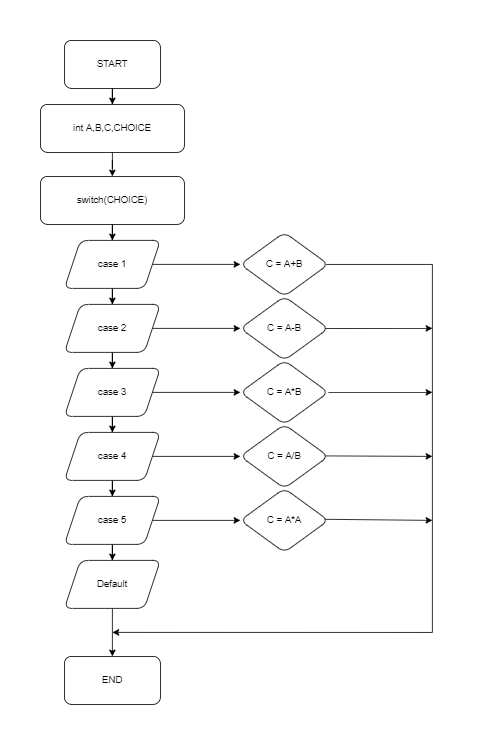

The diagram above was exported from draw.io. Its source (the exported page's mxGraphModel, read from the mxfile embedded in the PNG):
<mxGraphModel dx="1384" dy="719" grid="1" gridSize="10" guides="1" tooltips="1" connect="1" arrows="1" fold="1" page="1" pageScale="1" pageWidth="850" pageHeight="1100" math="0" shadow="0">
  <root>
    <mxCell id="0" />
    <mxCell id="1" parent="0" />
    <mxCell id="HnDlBoCLLFFHBu-Yff8q-8" value="" style="edgeStyle=orthogonalEdgeStyle;rounded=0;orthogonalLoop=1;jettySize=auto;html=1;" edge="1" parent="1" source="HnDlBoCLLFFHBu-Yff8q-6" target="HnDlBoCLLFFHBu-Yff8q-7">
      <mxGeometry relative="1" as="geometry" />
    </mxCell>
    <mxCell id="HnDlBoCLLFFHBu-Yff8q-6" value="START" style="rounded=1;whiteSpace=wrap;html=1;fillColor=#FFFFFF;" vertex="1" parent="1">
      <mxGeometry x="160" y="30" width="120" height="60" as="geometry" />
    </mxCell>
    <mxCell id="HnDlBoCLLFFHBu-Yff8q-10" value="" style="edgeStyle=orthogonalEdgeStyle;rounded=0;orthogonalLoop=1;jettySize=auto;html=1;" edge="1" parent="1" source="HnDlBoCLLFFHBu-Yff8q-7" target="HnDlBoCLLFFHBu-Yff8q-9">
      <mxGeometry relative="1" as="geometry" />
    </mxCell>
    <mxCell id="HnDlBoCLLFFHBu-Yff8q-7" value="int A,B,C,CHOICE" style="rounded=1;whiteSpace=wrap;html=1;" vertex="1" parent="1">
      <mxGeometry x="130" y="110" width="180" height="60" as="geometry" />
    </mxCell>
    <mxCell id="HnDlBoCLLFFHBu-Yff8q-12" value="" style="edgeStyle=orthogonalEdgeStyle;rounded=0;orthogonalLoop=1;jettySize=auto;html=1;" edge="1" parent="1" source="HnDlBoCLLFFHBu-Yff8q-9" target="HnDlBoCLLFFHBu-Yff8q-11">
      <mxGeometry relative="1" as="geometry" />
    </mxCell>
    <mxCell id="HnDlBoCLLFFHBu-Yff8q-9" value="switch(CHOICE)" style="whiteSpace=wrap;html=1;rounded=1;" vertex="1" parent="1">
      <mxGeometry x="130" y="200" width="180" height="60" as="geometry" />
    </mxCell>
    <mxCell id="HnDlBoCLLFFHBu-Yff8q-14" value="" style="edgeStyle=orthogonalEdgeStyle;rounded=0;orthogonalLoop=1;jettySize=auto;html=1;" edge="1" parent="1" source="HnDlBoCLLFFHBu-Yff8q-11" target="HnDlBoCLLFFHBu-Yff8q-13">
      <mxGeometry relative="1" as="geometry" />
    </mxCell>
    <mxCell id="HnDlBoCLLFFHBu-Yff8q-22" value="" style="edgeStyle=orthogonalEdgeStyle;rounded=0;orthogonalLoop=1;jettySize=auto;html=1;" edge="1" parent="1" source="HnDlBoCLLFFHBu-Yff8q-11" target="HnDlBoCLLFFHBu-Yff8q-21">
      <mxGeometry relative="1" as="geometry" />
    </mxCell>
    <mxCell id="HnDlBoCLLFFHBu-Yff8q-11" value="case 1" style="shape=parallelogram;perimeter=parallelogramPerimeter;whiteSpace=wrap;html=1;fixedSize=1;rounded=1;" vertex="1" parent="1">
      <mxGeometry x="160" y="280" width="120" height="60" as="geometry" />
    </mxCell>
    <mxCell id="HnDlBoCLLFFHBu-Yff8q-16" value="" style="edgeStyle=orthogonalEdgeStyle;rounded=0;orthogonalLoop=1;jettySize=auto;html=1;" edge="1" parent="1" source="HnDlBoCLLFFHBu-Yff8q-13" target="HnDlBoCLLFFHBu-Yff8q-15">
      <mxGeometry relative="1" as="geometry" />
    </mxCell>
    <mxCell id="HnDlBoCLLFFHBu-Yff8q-24" value="" style="edgeStyle=orthogonalEdgeStyle;rounded=0;orthogonalLoop=1;jettySize=auto;html=1;" edge="1" parent="1" source="HnDlBoCLLFFHBu-Yff8q-13" target="HnDlBoCLLFFHBu-Yff8q-23">
      <mxGeometry relative="1" as="geometry" />
    </mxCell>
    <mxCell id="HnDlBoCLLFFHBu-Yff8q-13" value="case 2" style="shape=parallelogram;perimeter=parallelogramPerimeter;whiteSpace=wrap;html=1;fixedSize=1;rounded=1;" vertex="1" parent="1">
      <mxGeometry x="160" y="360" width="120" height="60" as="geometry" />
    </mxCell>
    <mxCell id="HnDlBoCLLFFHBu-Yff8q-18" value="" style="edgeStyle=orthogonalEdgeStyle;rounded=0;orthogonalLoop=1;jettySize=auto;html=1;" edge="1" parent="1" source="HnDlBoCLLFFHBu-Yff8q-15" target="HnDlBoCLLFFHBu-Yff8q-17">
      <mxGeometry relative="1" as="geometry" />
    </mxCell>
    <mxCell id="HnDlBoCLLFFHBu-Yff8q-26" value="" style="edgeStyle=orthogonalEdgeStyle;rounded=0;orthogonalLoop=1;jettySize=auto;html=1;" edge="1" parent="1" source="HnDlBoCLLFFHBu-Yff8q-15" target="HnDlBoCLLFFHBu-Yff8q-25">
      <mxGeometry relative="1" as="geometry" />
    </mxCell>
    <mxCell id="HnDlBoCLLFFHBu-Yff8q-15" value="case 3" style="shape=parallelogram;perimeter=parallelogramPerimeter;whiteSpace=wrap;html=1;fixedSize=1;rounded=1;" vertex="1" parent="1">
      <mxGeometry x="160" y="440" width="120" height="60" as="geometry" />
    </mxCell>
    <mxCell id="HnDlBoCLLFFHBu-Yff8q-20" value="" style="edgeStyle=orthogonalEdgeStyle;rounded=0;orthogonalLoop=1;jettySize=auto;html=1;entryX=0.5;entryY=0;entryDx=0;entryDy=0;" edge="1" parent="1" source="HnDlBoCLLFFHBu-Yff8q-17" target="HnDlBoCLLFFHBu-Yff8q-19">
      <mxGeometry relative="1" as="geometry">
        <mxPoint x="220" y="960" as="targetPoint" />
      </mxGeometry>
    </mxCell>
    <mxCell id="HnDlBoCLLFFHBu-Yff8q-28" value="" style="edgeStyle=orthogonalEdgeStyle;rounded=0;orthogonalLoop=1;jettySize=auto;html=1;" edge="1" parent="1" source="HnDlBoCLLFFHBu-Yff8q-17" target="HnDlBoCLLFFHBu-Yff8q-27">
      <mxGeometry relative="1" as="geometry" />
    </mxCell>
    <mxCell id="HnDlBoCLLFFHBu-Yff8q-17" value="case 4" style="shape=parallelogram;perimeter=parallelogramPerimeter;whiteSpace=wrap;html=1;fixedSize=1;rounded=1;" vertex="1" parent="1">
      <mxGeometry x="160" y="520" width="120" height="60" as="geometry" />
    </mxCell>
    <mxCell id="HnDlBoCLLFFHBu-Yff8q-30" value="" style="edgeStyle=orthogonalEdgeStyle;rounded=0;orthogonalLoop=1;jettySize=auto;html=1;" edge="1" parent="1" source="HnDlBoCLLFFHBu-Yff8q-19" target="HnDlBoCLLFFHBu-Yff8q-29">
      <mxGeometry relative="1" as="geometry" />
    </mxCell>
    <mxCell id="HnDlBoCLLFFHBu-Yff8q-32" value="" style="edgeStyle=orthogonalEdgeStyle;rounded=0;orthogonalLoop=1;jettySize=auto;html=1;" edge="1" parent="1" source="HnDlBoCLLFFHBu-Yff8q-19" target="HnDlBoCLLFFHBu-Yff8q-31">
      <mxGeometry relative="1" as="geometry" />
    </mxCell>
    <mxCell id="HnDlBoCLLFFHBu-Yff8q-19" value="case 5" style="shape=parallelogram;perimeter=parallelogramPerimeter;whiteSpace=wrap;html=1;fixedSize=1;rounded=1;" vertex="1" parent="1">
      <mxGeometry x="160" y="600" width="120" height="60" as="geometry" />
    </mxCell>
    <mxCell id="HnDlBoCLLFFHBu-Yff8q-35" value="" style="edgeStyle=orthogonalEdgeStyle;rounded=0;orthogonalLoop=1;jettySize=auto;html=1;elbow=vertical;" edge="1" parent="1">
      <mxGeometry relative="1" as="geometry">
        <mxPoint x="486.90833333333353" y="310.0666666666666" as="sourcePoint" />
        <mxPoint x="220" y="770" as="targetPoint" />
        <Array as="points">
          <mxPoint x="620" y="310" />
          <mxPoint x="620" y="770" />
        </Array>
      </mxGeometry>
    </mxCell>
    <mxCell id="HnDlBoCLLFFHBu-Yff8q-21" value="C = A+B" style="rhombus;whiteSpace=wrap;html=1;rounded=1;" vertex="1" parent="1">
      <mxGeometry x="380" y="270" width="110" height="80" as="geometry" />
    </mxCell>
    <mxCell id="HnDlBoCLLFFHBu-Yff8q-39" style="edgeStyle=none;rounded=0;orthogonalLoop=1;jettySize=auto;html=1;exitX=0.92;exitY=0.502;exitDx=0;exitDy=0;elbow=vertical;exitPerimeter=0;" edge="1" parent="1" source="HnDlBoCLLFFHBu-Yff8q-23">
      <mxGeometry relative="1" as="geometry">
        <mxPoint x="620" y="390" as="targetPoint" />
      </mxGeometry>
    </mxCell>
    <mxCell id="HnDlBoCLLFFHBu-Yff8q-23" value="C = A-B" style="rhombus;whiteSpace=wrap;html=1;rounded=1;" vertex="1" parent="1">
      <mxGeometry x="380" y="350" width="110" height="80" as="geometry" />
    </mxCell>
    <mxCell id="HnDlBoCLLFFHBu-Yff8q-40" style="edgeStyle=none;rounded=0;orthogonalLoop=1;jettySize=auto;html=1;elbow=vertical;exitX=1;exitY=0.5;exitDx=0;exitDy=0;" edge="1" parent="1" source="HnDlBoCLLFFHBu-Yff8q-25">
      <mxGeometry relative="1" as="geometry">
        <mxPoint x="620" y="470" as="targetPoint" />
      </mxGeometry>
    </mxCell>
    <mxCell id="HnDlBoCLLFFHBu-Yff8q-25" value="C = A*B" style="rhombus;whiteSpace=wrap;html=1;rounded=1;" vertex="1" parent="1">
      <mxGeometry x="380" y="430" width="110" height="80" as="geometry" />
    </mxCell>
    <mxCell id="HnDlBoCLLFFHBu-Yff8q-41" style="edgeStyle=none;rounded=0;orthogonalLoop=1;jettySize=auto;html=1;exitX=0.913;exitY=0.492;exitDx=0;exitDy=0;elbow=vertical;exitPerimeter=0;" edge="1" parent="1" source="HnDlBoCLLFFHBu-Yff8q-27">
      <mxGeometry relative="1" as="geometry">
        <mxPoint x="620" y="550" as="targetPoint" />
      </mxGeometry>
    </mxCell>
    <mxCell id="HnDlBoCLLFFHBu-Yff8q-27" value="C = A/B" style="rhombus;whiteSpace=wrap;html=1;rounded=1;" vertex="1" parent="1">
      <mxGeometry x="380" y="510" width="110" height="80" as="geometry" />
    </mxCell>
    <mxCell id="HnDlBoCLLFFHBu-Yff8q-42" style="edgeStyle=none;rounded=0;orthogonalLoop=1;jettySize=auto;html=1;exitX=0.905;exitY=0.482;exitDx=0;exitDy=0;elbow=vertical;exitPerimeter=0;" edge="1" parent="1" source="HnDlBoCLLFFHBu-Yff8q-29">
      <mxGeometry relative="1" as="geometry">
        <mxPoint x="620" y="630" as="targetPoint" />
      </mxGeometry>
    </mxCell>
    <mxCell id="HnDlBoCLLFFHBu-Yff8q-29" value="C = A*A" style="rhombus;whiteSpace=wrap;html=1;rounded=1;" vertex="1" parent="1">
      <mxGeometry x="380" y="590" width="110" height="80" as="geometry" />
    </mxCell>
    <mxCell id="HnDlBoCLLFFHBu-Yff8q-37" value="" style="edgeStyle=orthogonalEdgeStyle;rounded=0;orthogonalLoop=1;jettySize=auto;html=1;" edge="1" parent="1" source="HnDlBoCLLFFHBu-Yff8q-31" target="HnDlBoCLLFFHBu-Yff8q-36">
      <mxGeometry relative="1" as="geometry" />
    </mxCell>
    <mxCell id="HnDlBoCLLFFHBu-Yff8q-31" value="Default" style="shape=parallelogram;perimeter=parallelogramPerimeter;whiteSpace=wrap;html=1;fixedSize=1;rounded=1;" vertex="1" parent="1">
      <mxGeometry x="160" y="680" width="120" height="60" as="geometry" />
    </mxCell>
    <mxCell id="HnDlBoCLLFFHBu-Yff8q-36" value="END" style="whiteSpace=wrap;html=1;rounded=1;" vertex="1" parent="1">
      <mxGeometry x="160" y="800" width="120" height="60" as="geometry" />
    </mxCell>
  </root>
</mxGraphModel>